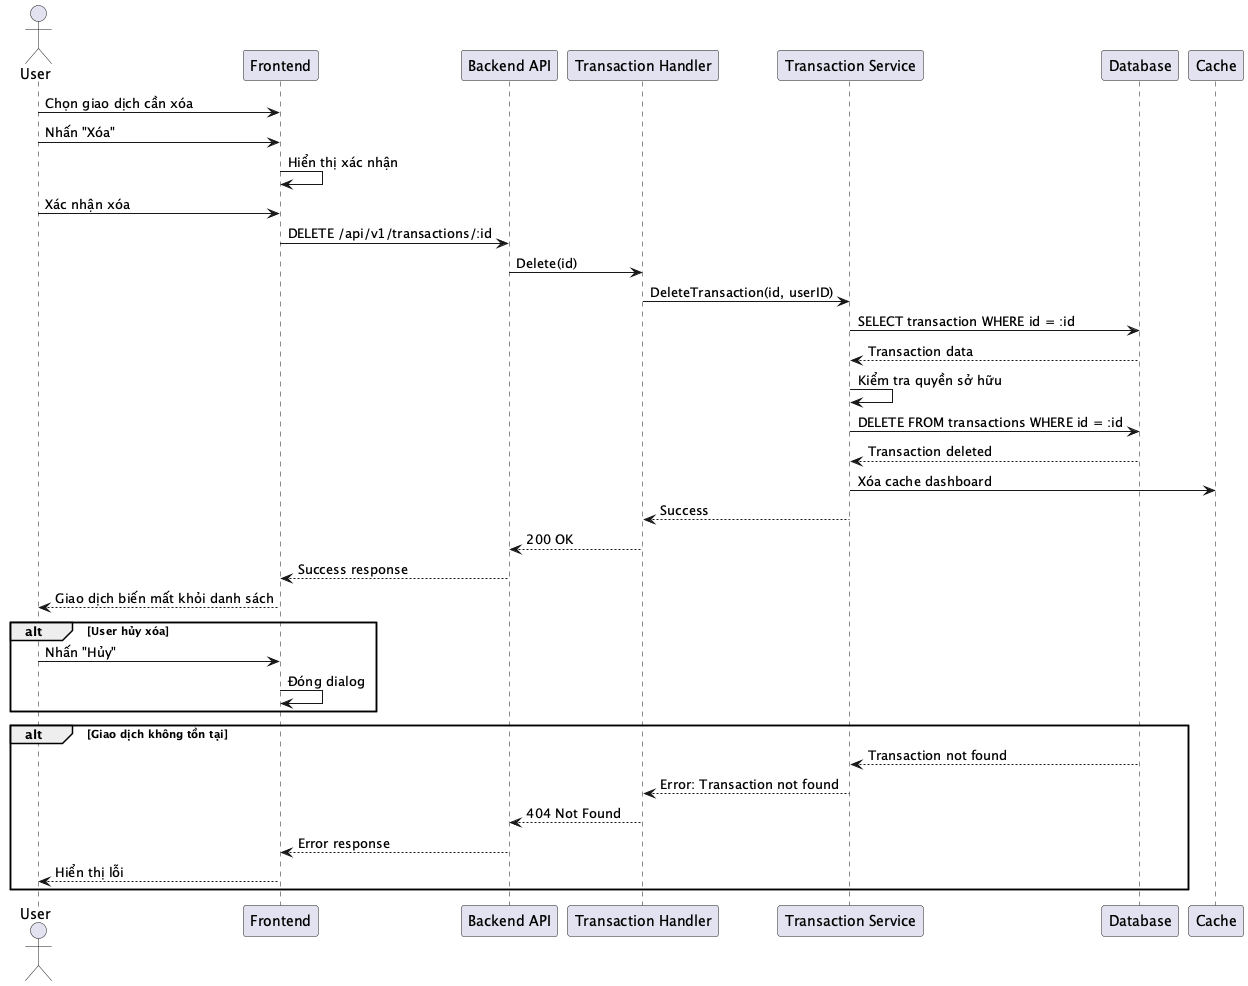

The diagram above was rendered by PlantUML. Its source (embedded in the PNG):
@startuml SEQ_007_DeleteTransaction
actor User
participant "Frontend" as Frontend
participant "Backend API" as Backend
participant "Transaction Handler" as Handler
participant "Transaction Service" as Service
participant "Database" as DB
participant "Cache" as Cache

User -> Frontend: Chọn giao dịch cần xóa
User -> Frontend: Nhấn "Xóa"
Frontend -> Frontend: Hiển thị xác nhận
User -> Frontend: Xác nhận xóa
Frontend -> Backend: DELETE /api/v1/transactions/:id
Backend -> Handler: Delete(id)
Handler -> Service: DeleteTransaction(id, userID)
Service -> DB: SELECT transaction WHERE id = :id
DB --> Service: Transaction data
Service -> Service: Kiểm tra quyền sở hữu
Service -> DB: DELETE FROM transactions WHERE id = :id
DB --> Service: Transaction deleted
Service -> Cache: Xóa cache dashboard
Service --> Handler: Success
Handler --> Backend: 200 OK
Backend --> Frontend: Success response
Frontend --> User: Giao dịch biến mất khỏi danh sách

alt User hủy xóa
    User -> Frontend: Nhấn "Hủy"
    Frontend -> Frontend: Đóng dialog
end

alt Giao dịch không tồn tại
    DB --> Service: Transaction not found
    Service --> Handler: Error: Transaction not found
    Handler --> Backend: 404 Not Found
    Backend --> Frontend: Error response
    Frontend --> User: Hiển thị lỗi
end
@enduml